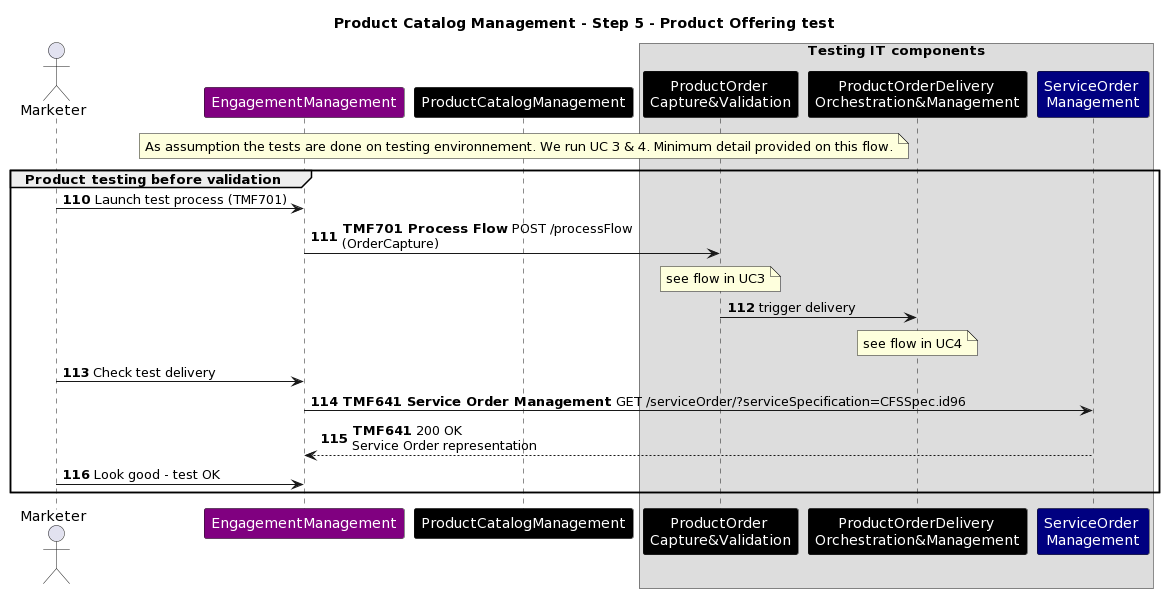

The diagram above was rendered by PlantUML. Its source (embedded in the PNG):
@startuml
skinparam ParticipantFontColor automatic
autonumber 110
Title: Product Catalog Management - Step 5 - Product Offering test
actor Marketer
participant EngagementManagement #Purple
participant ProductCatalogManagement #Black
box Testing IT components
participant "ProductOrder \nCapture&Validation" as POCV #Black
participant "ProductOrderDelivery \nOrchestration&Management" as POOM #Black
participant "ServiceOrder \nManagement" as SOM #Navy
end box
Note over ProductCatalogManagement: As assumption the tests are done on testing environnement. We run UC 3 & 4. Minimum detail provided on this flow.
group Product testing before validation
Marketer -> EngagementManagement: Launch test process (TMF701)
EngagementManagement -> POCV : **TMF701 Process Flow** POST /processFlow\n(OrderCapture)
Note over POCV : see flow in UC3
POCV -> POOM : trigger delivery
Note over POOM : see flow in UC4
Marketer -> EngagementManagement: Check test delivery
EngagementManagement -> SOM : **TMF641 Service Order Management** GET /serviceOrder/?serviceSpecification=CFSSpec.id96
SOM --> EngagementManagement : **TMF641** 200 OK\nService Order representation
Marketer -> EngagementManagement: Look good - test OK
end
@enduml